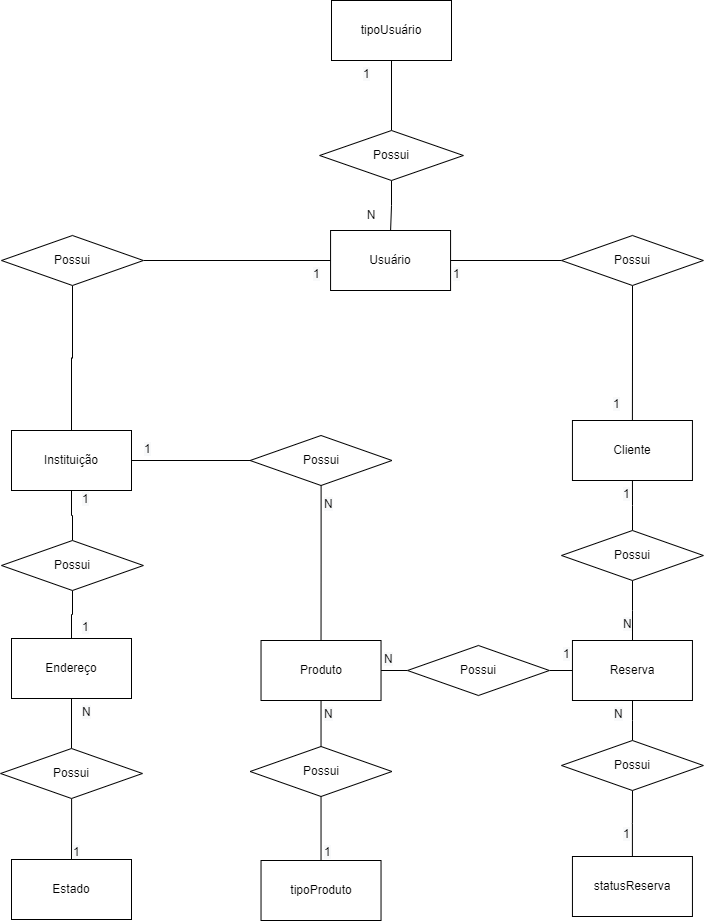

The diagram above was exported from draw.io. Its source (the exported page's mxGraphModel, read from the mxfile embedded in the PNG):
<mxGraphModel dx="2012" dy="579" grid="1" gridSize="10" guides="1" tooltips="1" connect="1" arrows="1" fold="1" page="1" pageScale="1" pageWidth="827" pageHeight="1169" math="0" shadow="0">
  <root>
    <mxCell id="0" />
    <mxCell id="1" parent="0" />
    <mxCell id="5pexWpyLtfiQwq1qlBp0-96" style="edgeStyle=orthogonalEdgeStyle;rounded=0;orthogonalLoop=1;jettySize=auto;html=1;endArrow=none;endFill=0;" edge="1" parent="1" source="5pexWpyLtfiQwq1qlBp0-1" target="5pexWpyLtfiQwq1qlBp0-68">
      <mxGeometry relative="1" as="geometry" />
    </mxCell>
    <mxCell id="5pexWpyLtfiQwq1qlBp0-1" value="Instituição" style="rounded=0;whiteSpace=wrap;html=1;" vertex="1" parent="1">
      <mxGeometry x="-3.3306690738754696e-16" y="550" width="120" height="60" as="geometry" />
    </mxCell>
    <mxCell id="5pexWpyLtfiQwq1qlBp0-2" value="tipoUsuário" style="rounded=0;whiteSpace=wrap;html=1;" vertex="1" parent="1">
      <mxGeometry x="320" y="120" width="120" height="60" as="geometry" />
    </mxCell>
    <mxCell id="5pexWpyLtfiQwq1qlBp0-57" style="edgeStyle=orthogonalEdgeStyle;rounded=0;orthogonalLoop=1;jettySize=auto;html=1;entryX=0.5;entryY=0;entryDx=0;entryDy=0;endArrow=none;endFill=0;" edge="1" parent="1" source="5pexWpyLtfiQwq1qlBp0-4" target="5pexWpyLtfiQwq1qlBp0-55">
      <mxGeometry relative="1" as="geometry" />
    </mxCell>
    <mxCell id="5pexWpyLtfiQwq1qlBp0-4" value="Endereço" style="rounded=0;whiteSpace=wrap;html=1;" vertex="1" parent="1">
      <mxGeometry y="758" width="120" height="60" as="geometry" />
    </mxCell>
    <mxCell id="5pexWpyLtfiQwq1qlBp0-50" style="edgeStyle=orthogonalEdgeStyle;rounded=0;orthogonalLoop=1;jettySize=auto;html=1;exitX=1;exitY=0.5;exitDx=0;exitDy=0;entryX=0;entryY=0.5;entryDx=0;entryDy=0;endArrow=none;endFill=0;" edge="1" parent="1" source="5pexWpyLtfiQwq1qlBp0-5" target="5pexWpyLtfiQwq1qlBp0-49">
      <mxGeometry relative="1" as="geometry" />
    </mxCell>
    <mxCell id="5pexWpyLtfiQwq1qlBp0-5" value="Usuário" style="rounded=0;whiteSpace=wrap;html=1;" vertex="1" parent="1">
      <mxGeometry x="319.07" y="350" width="120" height="60" as="geometry" />
    </mxCell>
    <mxCell id="5pexWpyLtfiQwq1qlBp0-66" style="edgeStyle=orthogonalEdgeStyle;rounded=0;orthogonalLoop=1;jettySize=auto;html=1;entryX=0.5;entryY=0;entryDx=0;entryDy=0;endArrow=none;endFill=0;" edge="1" parent="1" source="5pexWpyLtfiQwq1qlBp0-7" target="5pexWpyLtfiQwq1qlBp0-64">
      <mxGeometry relative="1" as="geometry" />
    </mxCell>
    <mxCell id="5pexWpyLtfiQwq1qlBp0-110" style="edgeStyle=orthogonalEdgeStyle;rounded=0;orthogonalLoop=1;jettySize=auto;html=1;endArrow=none;endFill=0;" edge="1" parent="1" source="5pexWpyLtfiQwq1qlBp0-7" target="5pexWpyLtfiQwq1qlBp0-103">
      <mxGeometry relative="1" as="geometry" />
    </mxCell>
    <mxCell id="5pexWpyLtfiQwq1qlBp0-7" value="Produto" style="rounded=0;whiteSpace=wrap;html=1;" vertex="1" parent="1">
      <mxGeometry x="249.53" y="760" width="120" height="60" as="geometry" />
    </mxCell>
    <mxCell id="5pexWpyLtfiQwq1qlBp0-8" value="Reserva" style="rounded=0;whiteSpace=wrap;html=1;" vertex="1" parent="1">
      <mxGeometry x="560.95" y="760" width="120" height="60" as="geometry" />
    </mxCell>
    <mxCell id="5pexWpyLtfiQwq1qlBp0-63" value="" style="edgeStyle=orthogonalEdgeStyle;rounded=0;orthogonalLoop=1;jettySize=auto;html=1;endArrow=none;endFill=0;" edge="1" parent="1" source="5pexWpyLtfiQwq1qlBp0-9" target="5pexWpyLtfiQwq1qlBp0-61">
      <mxGeometry relative="1" as="geometry" />
    </mxCell>
    <mxCell id="5pexWpyLtfiQwq1qlBp0-9" value="statusReserva" style="rounded=0;whiteSpace=wrap;html=1;" vertex="1" parent="1">
      <mxGeometry x="560.94" y="976" width="120" height="60" as="geometry" />
    </mxCell>
    <mxCell id="5pexWpyLtfiQwq1qlBp0-40" value="Estado" style="rounded=0;whiteSpace=wrap;html=1;" vertex="1" parent="1">
      <mxGeometry y="979" width="120" height="60" as="geometry" />
    </mxCell>
    <mxCell id="5pexWpyLtfiQwq1qlBp0-41" value="Cliente" style="rounded=0;whiteSpace=wrap;html=1;" vertex="1" parent="1">
      <mxGeometry x="560.94" y="540" width="120" height="60" as="geometry" />
    </mxCell>
    <mxCell id="5pexWpyLtfiQwq1qlBp0-65" style="edgeStyle=orthogonalEdgeStyle;rounded=0;orthogonalLoop=1;jettySize=auto;html=1;endArrow=none;endFill=0;entryX=0.5;entryY=1;entryDx=0;entryDy=0;" edge="1" parent="1" source="5pexWpyLtfiQwq1qlBp0-42" target="5pexWpyLtfiQwq1qlBp0-64">
      <mxGeometry relative="1" as="geometry">
        <mxPoint x="39.53" y="605" as="targetPoint" />
      </mxGeometry>
    </mxCell>
    <mxCell id="5pexWpyLtfiQwq1qlBp0-42" value="tipoProduto" style="rounded=0;whiteSpace=wrap;html=1;" vertex="1" parent="1">
      <mxGeometry x="249.53" y="980" width="120" height="60" as="geometry" />
    </mxCell>
    <mxCell id="5pexWpyLtfiQwq1qlBp0-45" style="edgeStyle=orthogonalEdgeStyle;rounded=0;orthogonalLoop=1;jettySize=auto;html=1;entryX=0.5;entryY=1;entryDx=0;entryDy=0;endArrow=none;endFill=0;" edge="1" parent="1" source="5pexWpyLtfiQwq1qlBp0-43" target="5pexWpyLtfiQwq1qlBp0-2">
      <mxGeometry relative="1" as="geometry" />
    </mxCell>
    <mxCell id="5pexWpyLtfiQwq1qlBp0-46" style="edgeStyle=orthogonalEdgeStyle;rounded=0;orthogonalLoop=1;jettySize=auto;html=1;endArrow=none;endFill=0;" edge="1" parent="1" source="5pexWpyLtfiQwq1qlBp0-43" target="5pexWpyLtfiQwq1qlBp0-5">
      <mxGeometry relative="1" as="geometry" />
    </mxCell>
    <mxCell id="5pexWpyLtfiQwq1qlBp0-43" value="Possui" style="rhombus;whiteSpace=wrap;html=1;" vertex="1" parent="1">
      <mxGeometry x="308.13" y="250" width="143.75" height="50" as="geometry" />
    </mxCell>
    <mxCell id="5pexWpyLtfiQwq1qlBp0-47" value="" style="edgeStyle=orthogonalEdgeStyle;rounded=0;orthogonalLoop=1;jettySize=auto;html=1;endArrow=none;endFill=0;" edge="1" parent="1" source="5pexWpyLtfiQwq1qlBp0-44" target="5pexWpyLtfiQwq1qlBp0-5">
      <mxGeometry relative="1" as="geometry" />
    </mxCell>
    <mxCell id="5pexWpyLtfiQwq1qlBp0-98" style="edgeStyle=orthogonalEdgeStyle;rounded=0;orthogonalLoop=1;jettySize=auto;html=1;endArrow=none;endFill=0;" edge="1" parent="1" source="5pexWpyLtfiQwq1qlBp0-44" target="5pexWpyLtfiQwq1qlBp0-1">
      <mxGeometry relative="1" as="geometry" />
    </mxCell>
    <mxCell id="5pexWpyLtfiQwq1qlBp0-44" value="Possui" style="rhombus;whiteSpace=wrap;html=1;" vertex="1" parent="1">
      <mxGeometry x="-10" y="355" width="141.87" height="50" as="geometry" />
    </mxCell>
    <mxCell id="5pexWpyLtfiQwq1qlBp0-51" style="edgeStyle=orthogonalEdgeStyle;rounded=0;orthogonalLoop=1;jettySize=auto;html=1;endArrow=none;endFill=0;" edge="1" parent="1" source="5pexWpyLtfiQwq1qlBp0-49" target="5pexWpyLtfiQwq1qlBp0-41">
      <mxGeometry relative="1" as="geometry" />
    </mxCell>
    <mxCell id="5pexWpyLtfiQwq1qlBp0-49" value="Possui" style="rhombus;whiteSpace=wrap;html=1;" vertex="1" parent="1">
      <mxGeometry x="550" y="355" width="141.87" height="50" as="geometry" />
    </mxCell>
    <mxCell id="5pexWpyLtfiQwq1qlBp0-53" style="edgeStyle=orthogonalEdgeStyle;rounded=0;orthogonalLoop=1;jettySize=auto;html=1;entryX=0.5;entryY=1;entryDx=0;entryDy=0;endArrow=none;endFill=0;" edge="1" parent="1" source="5pexWpyLtfiQwq1qlBp0-52" target="5pexWpyLtfiQwq1qlBp0-1">
      <mxGeometry relative="1" as="geometry" />
    </mxCell>
    <mxCell id="5pexWpyLtfiQwq1qlBp0-54" style="edgeStyle=orthogonalEdgeStyle;rounded=0;orthogonalLoop=1;jettySize=auto;html=1;endArrow=none;endFill=0;" edge="1" parent="1" source="5pexWpyLtfiQwq1qlBp0-52" target="5pexWpyLtfiQwq1qlBp0-4">
      <mxGeometry relative="1" as="geometry" />
    </mxCell>
    <mxCell id="5pexWpyLtfiQwq1qlBp0-52" value="Possui" style="rhombus;whiteSpace=wrap;html=1;" vertex="1" parent="1">
      <mxGeometry x="-10" y="660" width="141.87" height="50" as="geometry" />
    </mxCell>
    <mxCell id="5pexWpyLtfiQwq1qlBp0-56" style="edgeStyle=orthogonalEdgeStyle;rounded=0;orthogonalLoop=1;jettySize=auto;html=1;entryX=0.5;entryY=0;entryDx=0;entryDy=0;endArrow=none;endFill=0;" edge="1" parent="1" source="5pexWpyLtfiQwq1qlBp0-55" target="5pexWpyLtfiQwq1qlBp0-40">
      <mxGeometry relative="1" as="geometry" />
    </mxCell>
    <mxCell id="5pexWpyLtfiQwq1qlBp0-55" value="Possui" style="rhombus;whiteSpace=wrap;html=1;" vertex="1" parent="1">
      <mxGeometry x="-10.930000000000007" y="868" width="141.87" height="50" as="geometry" />
    </mxCell>
    <mxCell id="5pexWpyLtfiQwq1qlBp0-59" style="edgeStyle=orthogonalEdgeStyle;rounded=0;orthogonalLoop=1;jettySize=auto;html=1;entryX=0.5;entryY=1;entryDx=0;entryDy=0;endArrow=none;endFill=0;" edge="1" parent="1" source="5pexWpyLtfiQwq1qlBp0-58" target="5pexWpyLtfiQwq1qlBp0-41">
      <mxGeometry relative="1" as="geometry" />
    </mxCell>
    <mxCell id="5pexWpyLtfiQwq1qlBp0-60" style="edgeStyle=orthogonalEdgeStyle;rounded=0;orthogonalLoop=1;jettySize=auto;html=1;endArrow=none;endFill=0;" edge="1" parent="1" source="5pexWpyLtfiQwq1qlBp0-58" target="5pexWpyLtfiQwq1qlBp0-8">
      <mxGeometry relative="1" as="geometry" />
    </mxCell>
    <mxCell id="5pexWpyLtfiQwq1qlBp0-58" value="Possui" style="rhombus;whiteSpace=wrap;html=1;" vertex="1" parent="1">
      <mxGeometry x="550.01" y="650" width="141.87" height="50" as="geometry" />
    </mxCell>
    <mxCell id="5pexWpyLtfiQwq1qlBp0-62" style="edgeStyle=orthogonalEdgeStyle;rounded=0;orthogonalLoop=1;jettySize=auto;html=1;endArrow=none;endFill=0;" edge="1" parent="1" source="5pexWpyLtfiQwq1qlBp0-61" target="5pexWpyLtfiQwq1qlBp0-8">
      <mxGeometry relative="1" as="geometry" />
    </mxCell>
    <mxCell id="5pexWpyLtfiQwq1qlBp0-61" value="Possui" style="rhombus;whiteSpace=wrap;html=1;" vertex="1" parent="1">
      <mxGeometry x="550" y="860" width="141.87" height="50" as="geometry" />
    </mxCell>
    <mxCell id="5pexWpyLtfiQwq1qlBp0-64" value="Possui" style="rhombus;whiteSpace=wrap;html=1;" vertex="1" parent="1">
      <mxGeometry x="238.6" y="866" width="141.87" height="50" as="geometry" />
    </mxCell>
    <mxCell id="5pexWpyLtfiQwq1qlBp0-97" style="edgeStyle=orthogonalEdgeStyle;rounded=0;orthogonalLoop=1;jettySize=auto;html=1;entryX=0.5;entryY=0;entryDx=0;entryDy=0;endArrow=none;endFill=0;" edge="1" parent="1" source="5pexWpyLtfiQwq1qlBp0-68" target="5pexWpyLtfiQwq1qlBp0-7">
      <mxGeometry relative="1" as="geometry" />
    </mxCell>
    <mxCell id="5pexWpyLtfiQwq1qlBp0-68" value="Possui" style="rhombus;whiteSpace=wrap;html=1;" vertex="1" parent="1">
      <mxGeometry x="238.6" y="555" width="141.87" height="50" as="geometry" />
    </mxCell>
    <mxCell id="5pexWpyLtfiQwq1qlBp0-71" value="N" style="text;html=1;strokeColor=none;fillColor=none;align=center;verticalAlign=middle;whiteSpace=wrap;rounded=0;" vertex="1" parent="1">
      <mxGeometry x="340" y="320" width="40" height="30" as="geometry" />
    </mxCell>
    <mxCell id="5pexWpyLtfiQwq1qlBp0-73" value="&lt;span style=&quot;color: rgb(0 , 0 , 0) ; font-family: &amp;#34;helvetica&amp;#34; ; font-size: 12px ; font-style: normal ; font-weight: 400 ; letter-spacing: normal ; text-align: center ; text-indent: 0px ; text-transform: none ; word-spacing: 0px ; background-color: rgb(248 , 249 , 250) ; display: inline ; float: none&quot;&gt;1&lt;/span&gt;" style="text;whiteSpace=wrap;html=1;" vertex="1" parent="1">
      <mxGeometry x="350" y="180" width="30" height="30" as="geometry" />
    </mxCell>
    <mxCell id="5pexWpyLtfiQwq1qlBp0-74" value="&lt;span style=&quot;color: rgb(0, 0, 0); font-family: helvetica; font-size: 12px; font-style: normal; font-weight: 400; letter-spacing: normal; text-align: center; text-indent: 0px; text-transform: none; word-spacing: 0px; background-color: rgb(248, 249, 250); display: inline; float: none;&quot;&gt;1&lt;/span&gt;" style="text;whiteSpace=wrap;html=1;" vertex="1" parent="1">
      <mxGeometry x="599.55" y="510" width="30" height="30" as="geometry" />
    </mxCell>
    <mxCell id="5pexWpyLtfiQwq1qlBp0-75" value="&lt;span style=&quot;color: rgb(0, 0, 0); font-family: helvetica; font-size: 12px; font-style: normal; font-weight: 400; letter-spacing: normal; text-align: center; text-indent: 0px; text-transform: none; word-spacing: 0px; background-color: rgb(248, 249, 250); display: inline; float: none;&quot;&gt;1&lt;/span&gt;" style="text;whiteSpace=wrap;html=1;" vertex="1" parent="1">
      <mxGeometry x="440.01" y="380" width="30" height="30" as="geometry" />
    </mxCell>
    <mxCell id="5pexWpyLtfiQwq1qlBp0-77" value="&lt;span style=&quot;color: rgb(0, 0, 0); font-family: helvetica; font-size: 12px; font-style: normal; font-weight: 400; letter-spacing: normal; text-align: center; text-indent: 0px; text-transform: none; word-spacing: 0px; background-color: rgb(248, 249, 250); display: inline; float: none;&quot;&gt;1&lt;/span&gt;" style="text;whiteSpace=wrap;html=1;" vertex="1" parent="1">
      <mxGeometry x="300" y="380" width="19.07" height="30" as="geometry" />
    </mxCell>
    <mxCell id="5pexWpyLtfiQwq1qlBp0-78" value="&lt;span style=&quot;color: rgb(0, 0, 0); font-family: helvetica; font-size: 12px; font-style: normal; font-weight: 400; letter-spacing: normal; text-align: center; text-indent: 0px; text-transform: none; word-spacing: 0px; background-color: rgb(248, 249, 250); display: inline; float: none;&quot;&gt;1&lt;/span&gt;" style="text;whiteSpace=wrap;html=1;" vertex="1" parent="1">
      <mxGeometry x="130.94" y="555" width="9.07" height="30" as="geometry" />
    </mxCell>
    <mxCell id="5pexWpyLtfiQwq1qlBp0-79" value="&lt;span style=&quot;color: rgb(0 , 0 , 0) ; font-family: &amp;#34;helvetica&amp;#34; ; font-size: 12px ; font-style: normal ; font-weight: 400 ; letter-spacing: normal ; text-align: center ; text-indent: 0px ; text-transform: none ; word-spacing: 0px ; background-color: rgb(248 , 249 , 250) ; display: inline ; float: none&quot;&gt;N&lt;/span&gt;" style="text;whiteSpace=wrap;html=1;" vertex="1" parent="1">
      <mxGeometry x="310.93" y="610" width="9.07" height="30" as="geometry" />
    </mxCell>
    <mxCell id="5pexWpyLtfiQwq1qlBp0-81" value="&lt;span style=&quot;color: rgb(0, 0, 0); font-family: helvetica; font-size: 12px; font-style: normal; font-weight: 400; letter-spacing: normal; text-align: center; text-indent: 0px; text-transform: none; word-spacing: 0px; background-color: rgb(248, 249, 250); display: inline; float: none;&quot;&gt;1&lt;/span&gt;" style="text;whiteSpace=wrap;html=1;" vertex="1" parent="1">
      <mxGeometry x="310.93000000000006" y="958" width="9.07" height="30" as="geometry" />
    </mxCell>
    <mxCell id="5pexWpyLtfiQwq1qlBp0-82" value="&lt;span style=&quot;color: rgb(0 , 0 , 0) ; font-family: &amp;#34;helvetica&amp;#34; ; font-size: 12px ; font-style: normal ; font-weight: 400 ; letter-spacing: normal ; text-align: center ; text-indent: 0px ; text-transform: none ; word-spacing: 0px ; background-color: rgb(248 , 249 , 250) ; display: inline ; float: none&quot;&gt;N&lt;/span&gt;" style="text;whiteSpace=wrap;html=1;" vertex="1" parent="1">
      <mxGeometry x="311.39" y="820" width="9.07" height="30" as="geometry" />
    </mxCell>
    <mxCell id="5pexWpyLtfiQwq1qlBp0-83" value="&lt;span style=&quot;color: rgb(0, 0, 0); font-family: helvetica; font-size: 12px; font-style: normal; font-weight: 400; letter-spacing: normal; text-align: center; text-indent: 0px; text-transform: none; word-spacing: 0px; background-color: rgb(248, 249, 250); display: inline; float: none;&quot;&gt;1&lt;/span&gt;" style="text;whiteSpace=wrap;html=1;" vertex="1" parent="1">
      <mxGeometry x="69.07" y="733" width="9.07" height="30" as="geometry" />
    </mxCell>
    <mxCell id="5pexWpyLtfiQwq1qlBp0-84" value="&lt;span style=&quot;color: rgb(0, 0, 0); font-family: helvetica; font-size: 12px; font-style: normal; font-weight: 400; letter-spacing: normal; text-align: center; text-indent: 0px; text-transform: none; word-spacing: 0px; background-color: rgb(248, 249, 250); display: inline; float: none;&quot;&gt;1&lt;/span&gt;" style="text;whiteSpace=wrap;html=1;" vertex="1" parent="1">
      <mxGeometry x="69.07" y="605" width="9.07" height="30" as="geometry" />
    </mxCell>
    <mxCell id="5pexWpyLtfiQwq1qlBp0-85" value="&lt;span style=&quot;color: rgb(0 , 0 , 0) ; font-family: &amp;#34;helvetica&amp;#34; ; font-size: 12px ; font-style: normal ; font-weight: 400 ; letter-spacing: normal ; text-align: center ; text-indent: 0px ; text-transform: none ; word-spacing: 0px ; background-color: rgb(248 , 249 , 250) ; display: inline ; float: none&quot;&gt;N&lt;/span&gt;" style="text;whiteSpace=wrap;html=1;" vertex="1" parent="1">
      <mxGeometry x="69.07" y="818" width="9.07" height="30" as="geometry" />
    </mxCell>
    <mxCell id="5pexWpyLtfiQwq1qlBp0-86" value="&lt;span style=&quot;color: rgb(0, 0, 0); font-family: helvetica; font-size: 12px; font-style: normal; font-weight: 400; letter-spacing: normal; text-align: center; text-indent: 0px; text-transform: none; word-spacing: 0px; background-color: rgb(248, 249, 250); display: inline; float: none;&quot;&gt;1&lt;/span&gt;" style="text;whiteSpace=wrap;html=1;" vertex="1" parent="1">
      <mxGeometry x="60" y="958" width="9.07" height="30" as="geometry" />
    </mxCell>
    <mxCell id="5pexWpyLtfiQwq1qlBp0-87" value="&lt;span style=&quot;color: rgb(0, 0, 0); font-family: helvetica; font-size: 12px; font-style: normal; font-weight: 400; letter-spacing: normal; text-align: center; text-indent: 0px; text-transform: none; word-spacing: 0px; background-color: rgb(248, 249, 250); display: inline; float: none;&quot;&gt;1&lt;/span&gt;" style="text;whiteSpace=wrap;html=1;" vertex="1" parent="1">
      <mxGeometry x="610.01" y="940" width="9.07" height="30" as="geometry" />
    </mxCell>
    <mxCell id="5pexWpyLtfiQwq1qlBp0-88" value="&lt;span style=&quot;color: rgb(0 , 0 , 0) ; font-family: &amp;#34;helvetica&amp;#34; ; font-size: 12px ; font-style: normal ; font-weight: 400 ; letter-spacing: normal ; text-align: center ; text-indent: 0px ; text-transform: none ; word-spacing: 0px ; background-color: rgb(248 , 249 , 250) ; display: inline ; float: none&quot;&gt;N&lt;/span&gt;&lt;span style=&quot;color: rgba(0 , 0 , 0 , 0) ; font-family: monospace ; font-size: 0px&quot;&gt;%3CmxGraphModel%3E%3Croot%3E%3CmxCell%20id%3D%220%22%2F%3E%3CmxCell%20id%3D%221%22%20parent%3D%220%22%2F%3E%3CmxCell%20id%3D%222%22%20value%3D%22%26lt%3Bspan%20style%3D%26quot%3Bcolor%3A%20rgb(0%2C%200%2C%200)%3B%20font-family%3A%20helvetica%3B%20font-size%3A%2012px%3B%20font-style%3A%20normal%3B%20font-weight%3A%20400%3B%20letter-spacing%3A%20normal%3B%20text-align%3A%20center%3B%20text-indent%3A%200px%3B%20text-transform%3A%20none%3B%20word-spacing%3A%200px%3B%20background-color%3A%20rgb(248%2C%20249%2C%20250)%3B%20display%3A%20inline%3B%20float%3A%20none%3B%26quot%3B%26gt%3B1%26lt%3B%2Fspan%26gt%3B%22%20style%3D%22text%3BwhiteSpace%3Dwrap%3Bhtml%3D1%3B%22%20vertex%3D%221%22%20parent%3D%221%22%3E%3CmxGeometry%20x%3D%22160%22%20y%3D%22555%22%20width%3D%229.07%22%20height%3D%2230%22%20as%3D%22geometry%22%2F%3E%3C%2FmxCell%3E%3C%2Froot%3E%3C%2FmxGraphModel%3E&lt;/span&gt;" style="text;whiteSpace=wrap;html=1;" vertex="1" parent="1">
      <mxGeometry x="600.94" y="820" width="9.07" height="30" as="geometry" />
    </mxCell>
    <mxCell id="5pexWpyLtfiQwq1qlBp0-89" value="&lt;span style=&quot;color: rgb(0, 0, 0); font-family: helvetica; font-size: 12px; font-style: normal; font-weight: 400; letter-spacing: normal; text-align: center; text-indent: 0px; text-transform: none; word-spacing: 0px; background-color: rgb(248, 249, 250); display: inline; float: none;&quot;&gt;1&lt;/span&gt;" style="text;whiteSpace=wrap;html=1;" vertex="1" parent="1">
      <mxGeometry x="610.0100000000001" y="600" width="9.07" height="30" as="geometry" />
    </mxCell>
    <mxCell id="5pexWpyLtfiQwq1qlBp0-90" value="&lt;span style=&quot;color: rgb(0 , 0 , 0) ; font-family: &amp;#34;helvetica&amp;#34; ; font-size: 12px ; font-style: normal ; font-weight: 400 ; letter-spacing: normal ; text-align: center ; text-indent: 0px ; text-transform: none ; word-spacing: 0px ; background-color: rgb(248 , 249 , 250) ; display: inline ; float: none&quot;&gt;N&lt;/span&gt;" style="text;whiteSpace=wrap;html=1;" vertex="1" parent="1">
      <mxGeometry x="610.0100000000001" y="730" width="9.07" height="30" as="geometry" />
    </mxCell>
    <mxCell id="5pexWpyLtfiQwq1qlBp0-105" style="edgeStyle=orthogonalEdgeStyle;rounded=0;orthogonalLoop=1;jettySize=auto;html=1;endArrow=none;endFill=0;" edge="1" parent="1" source="5pexWpyLtfiQwq1qlBp0-103" target="5pexWpyLtfiQwq1qlBp0-8">
      <mxGeometry relative="1" as="geometry" />
    </mxCell>
    <mxCell id="5pexWpyLtfiQwq1qlBp0-103" value="Possui" style="rhombus;whiteSpace=wrap;html=1;" vertex="1" parent="1">
      <mxGeometry x="396" y="765" width="141.87" height="50" as="geometry" />
    </mxCell>
    <mxCell id="5pexWpyLtfiQwq1qlBp0-108" value="&lt;span style=&quot;color: rgb(0 , 0 , 0) ; font-family: &amp;#34;helvetica&amp;#34; ; font-size: 12px ; font-style: normal ; font-weight: 400 ; letter-spacing: normal ; text-align: center ; text-indent: 0px ; text-transform: none ; word-spacing: 0px ; background-color: rgb(248 , 249 , 250) ; display: inline ; float: none&quot;&gt;N&lt;/span&gt;" style="text;whiteSpace=wrap;html=1;" vertex="1" parent="1">
      <mxGeometry x="371.4" y="765" width="9.07" height="30" as="geometry" />
    </mxCell>
    <mxCell id="5pexWpyLtfiQwq1qlBp0-109" value="&lt;span style=&quot;color: rgb(0 , 0 , 0) ; font-family: &amp;#34;helvetica&amp;#34; ; font-size: 12px ; font-style: normal ; font-weight: 400 ; letter-spacing: normal ; text-align: center ; text-indent: 0px ; text-transform: none ; word-spacing: 0px ; background-color: rgb(248 , 249 , 250) ; display: inline ; float: none&quot;&gt;1&lt;/span&gt;" style="text;whiteSpace=wrap;html=1;" vertex="1" parent="1">
      <mxGeometry x="550" y="760" width="9.07" height="30" as="geometry" />
    </mxCell>
  </root>
</mxGraphModel>